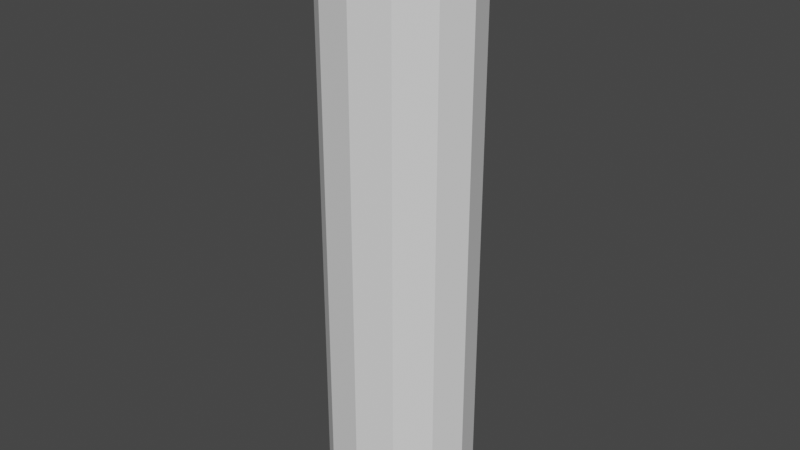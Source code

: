 # Source: h_rope.blend  (saved by Blender 2.80.74; exported with 4.5.12 LTS)
import bpy
from mathutils import Matrix  # noqa: F401  (used for matrix-valued properties, if any)

bpy.ops.wm.read_factory_settings(use_empty=True)
scene = bpy.context.scene
scene.name = 'Scene'

# ---- collections
col_collection = bpy.data.collections.new('Collection'); scene.collection.children.link(col_collection)

# ---- world
world_world = bpy.data.worlds.new('World'); scene.world = world_world
world_world.use_nodes = True; world_world.node_tree.nodes.clear()
_N = world_world.node_tree.nodes; _L = world_world.node_tree.links
n0 = _N.new('ShaderNodeOutputWorld'); n0.name = 'World Output'; n0.location = (300, 300)
n1 = _N.new('ShaderNodeBackground'); n1.name = 'Background'; n1.location = (10, 300)
n1.inputs[0].default_value = (0.05088, 0.05088, 0.05088, 1.0)
_L.new(n1.outputs[0], n0.inputs[0])
n0.is_active_output = True
world_world.color = (0.05088, 0.05088, 0.05088)
world_world.use_sun_shadow = False
world_world.sun_shadow_jitter_overblur = 0.0

# ---- meshes
me_cylinder = bpy.data.meshes.new('Cylinder')
me_cylinder.from_pydata([(-2.687e-08, 3.107, 5.14), (-2.687e-08, 3.107, 6.107), (0.06343, 3.093, 5.14), (0.06343, 3.093, 6.107), (0.1099, 3.054, 5.14), (0.1099, 3.054, 6.107), (0.1269, 3.0, 5.14), (0.1269, 3.0, 6.107), (0.1099, 2.946, 5.14), (0.1099, 2.946, 6.107), (0.06343, 2.907, 5.14), (0.06343, 2.907, 6.107), (-7.713e-09, 2.893, 5.14), (-7.713e-09, 2.893, 6.107), (-0.06343, 2.907, 5.14), (-0.06343, 2.907, 6.107), (-0.1099, 2.946, 5.14), (-0.1099, 2.946, 6.107), (-0.1269, 3.0, 5.14), (-0.1269, 3.0, 6.107), (-0.1099, 3.054, 5.14), (-0.1099, 3.054, 6.107), (-0.06343, 3.093, 5.14), (-0.06343, 3.093, 6.107)], [], [(0, 1, 3, 2), (2, 3, 5, 4), (4, 5, 7, 6), (6, 7, 9, 8), (8, 9, 11, 10), (10, 11, 13, 12), (12, 13, 15, 14), (14, 15, 17, 16), (16, 17, 19, 18), (18, 19, 21, 20), (3, 1, 23, 21, 19, 17, 15, 13, 11, 9, 7, 5), (20, 21, 23, 22), (22, 23, 1, 0), (0, 2, 4, 6, 8, 10, 12, 14, 16, 18, 20, 22)])
_uv = me_cylinder.uv_layers.new(name='UVMap')
_uv.uv.foreach_set('vector', [1.0, 0.5, 1.0, 1.0, 0.9167, 1.0, 0.9167, 0.5, 0.9167, 0.5, 0.9167, 1.0, 0.8333, 1.0, 0.8333, 0.5, 0.8333, 0.5, 0.8333, 1.0, 0.75, 1.0, 0.75, 0.5, 0.75, 0.5, 0.75, 1.0, 0.6667, 1.0, 0.6667, 0.5, 0.6667, 0.5, 0.6667, 1.0, 0.5833, 1.0, 0.5833, 0.5, 0.5833, 0.5, 0.5833, 1.0, 0.5, 1.0, 0.5, 0.5, 0.5, 0.5, 0.5, 1.0, 0.4167, 1.0, 0.4167, 0.5, 0.4167, 0.5, 0.4167, 1.0, 0.3333, 1.0, 0.3333, 0.5, 0.3333, 0.5, 0.3333, 1.0, 0.25, 1.0, 0.25, 0.5, 0.25, 0.5, 0.25, 1.0, 0.1667, 1.0, 0.1667, 0.5, 0.37, 0.4578, 0.25, 0.49, 0.13, 0.4578, 0.04215, 0.37, 0.01, 0.25, 0.04215, 0.13, 0.13, 0.04215, 0.25, 0.01, 0.37, 0.04215, 0.4578, 0.13, 0.49, 0.25, 0.4578, 0.37, 0.1667, 0.5, 0.1667, 1.0, 0.08333, 1.0, 0.08333, 0.5, 0.08333, 0.5, 0.08333, 1.0, 7.451e-08, 1.0, 7.451e-08, 0.5, 0.75, 0.49, 0.87, 0.4578, 0.9578, 0.37, 0.99, 0.25, 0.9578, 0.13, 0.87, 0.04215, 0.75, 0.01, 0.63, 0.04215, 0.5422, 0.13, 0.51, 0.25, 0.5422, 0.37, 0.63, 0.4578])
me_cylinder.use_remesh_preserve_volume = False
me_cylinder.use_remesh_preserve_attributes = False
me_cylinder.use_mirror_vertex_groups = False
me_cylinder.update()

# ---- objects
ob_rope = bpy.data.objects.new('rope', me_cylinder)

# ---- transforms, parenting, visibility, modifiers, constraints
ob_rope.location = (0.0, 0.0, 0.0)
ob_rope.lineart.crease_threshold = 0.0

# ---- collection membership
col_collection.objects.link(ob_rope)

# ---- scene / render settings (as saved in the file)
scene.frame_start = 1; scene.frame_end = 250; scene.frame_set(1)
scene.render.engine = 'BLENDER_EEVEE_NEXT'
scene.cycles.use_denoising = False
scene.cycles.samples = 128
scene.cycles.sampling_pattern = 'TABULATED_SOBOL'
scene.cycles.use_adaptive_sampling = False
scene.cycles.use_light_tree = False
scene.view_settings.view_transform = 'Filmic'
bpy.context.view_layer.update()

# ---- added for rendering (the .blend has no active camera and no usable light): camera, sun
cam_auto = bpy.data.cameras.new('AutoCamera')
cam_auto.lens = 50.0
cam_auto.sensor_width = 36.0
cam_auto.clip_end = 1000.0
ob_auto_camera = bpy.data.objects.new('AutoCamera', cam_auto)
scene.collection.objects.link(ob_auto_camera)
ob_auto_camera.location = (0.946075, 1.86471, 6.38048)
ob_auto_camera.rotation_euler = (1.09748, -7.21219e-08, 0.694738)
scene.camera = ob_auto_camera
light_auto_sun = bpy.data.lights.new('AutoSun', 'SUN')
light_auto_sun.energy = 3.0
light_auto_sun.angle = 0.0523599
ob_auto_sun = bpy.data.objects.new('AutoSun', light_auto_sun)
scene.collection.objects.link(ob_auto_sun)
ob_auto_sun.rotation_euler = (0.872665, 0.174533, 0.523599)
bpy.context.view_layer.update()
